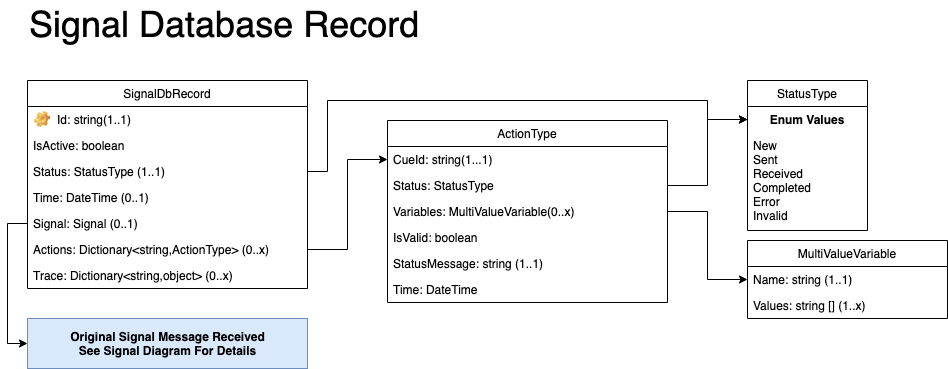

The diagram above was exported from draw.io. Its source (the exported page's mxGraphModel, read from the mxfile embedded in the PNG):
<mxGraphModel dx="1042" dy="678" grid="1" gridSize="10" guides="1" tooltips="1" connect="1" arrows="1" fold="1" page="1" pageScale="1" pageWidth="1100" pageHeight="850" math="0" shadow="0">
  <root>
    <mxCell id="0" />
    <mxCell id="1" parent="0" />
    <mxCell id="Yg6pK1T9AQLUbVwk1xyi-2" value="&lt;font style=&quot;font-size: 36px&quot;&gt;Signal Database Record&lt;/font&gt;" style="text;html=1;resizable=0;points=[];autosize=1;align=left;verticalAlign=top;spacingTop=-4;" parent="1" vertex="1">
      <mxGeometry x="40" y="40" width="410" height="20" as="geometry" />
    </mxCell>
    <mxCell id="KmfvtNIkWaQ_sEXPeE87-1" value="SignalDbRecord" style="swimlane;fontStyle=0;childLayout=stackLayout;horizontal=1;startSize=26;fillColor=none;horizontalStack=0;resizeParent=1;resizeParentMax=0;resizeLast=0;collapsible=1;marginBottom=0;" parent="1" vertex="1">
      <mxGeometry x="40" y="120" width="280" height="208" as="geometry" />
    </mxCell>
    <mxCell id="Ou2PWRsIDcKgJtkRFagu-1" value="Id: string(1..1)" style="label;fontStyle=0;strokeColor=none;fillColor=none;align=left;verticalAlign=top;overflow=hidden;spacingLeft=28;spacingRight=4;rotatable=0;points=[[0,0.5],[1,0.5]];portConstraint=eastwest;imageWidth=16;imageHeight=16;image=img/clipart/Gear_128x128.png" parent="KmfvtNIkWaQ_sEXPeE87-1" vertex="1">
      <mxGeometry y="26" width="280" height="26" as="geometry" />
    </mxCell>
    <mxCell id="KmfvtNIkWaQ_sEXPeE87-5" value="IsActive: boolean" style="text;strokeColor=none;fillColor=none;align=left;verticalAlign=top;spacingLeft=4;spacingRight=4;overflow=hidden;rotatable=0;points=[[0,0.5],[1,0.5]];portConstraint=eastwest;" parent="KmfvtNIkWaQ_sEXPeE87-1" vertex="1">
      <mxGeometry y="52" width="280" height="26" as="geometry" />
    </mxCell>
    <mxCell id="lmNlHfjNBO_UcjLoJuzN-1" value="Status: StatusType (1..1)" style="text;strokeColor=none;fillColor=none;align=left;verticalAlign=top;spacingLeft=4;spacingRight=4;overflow=hidden;rotatable=0;points=[[0,0.5],[1,0.5]];portConstraint=eastwest;" vertex="1" parent="KmfvtNIkWaQ_sEXPeE87-1">
      <mxGeometry y="78" width="280" height="26" as="geometry" />
    </mxCell>
    <mxCell id="lmNlHfjNBO_UcjLoJuzN-2" value="Time: DateTime (0..1)" style="text;strokeColor=none;fillColor=none;align=left;verticalAlign=top;spacingLeft=4;spacingRight=4;overflow=hidden;rotatable=0;points=[[0,0.5],[1,0.5]];portConstraint=eastwest;" vertex="1" parent="KmfvtNIkWaQ_sEXPeE87-1">
      <mxGeometry y="104" width="280" height="26" as="geometry" />
    </mxCell>
    <mxCell id="lmNlHfjNBO_UcjLoJuzN-5" value="Signal: Signal (0..1)" style="text;strokeColor=none;fillColor=none;align=left;verticalAlign=top;spacingLeft=4;spacingRight=4;overflow=hidden;rotatable=0;points=[[0,0.5],[1,0.5]];portConstraint=eastwest;" vertex="1" parent="KmfvtNIkWaQ_sEXPeE87-1">
      <mxGeometry y="130" width="280" height="26" as="geometry" />
    </mxCell>
    <mxCell id="lmNlHfjNBO_UcjLoJuzN-7" value="Actions: Dictionary&lt;string,ActionType&gt; (0..x)" style="text;strokeColor=none;fillColor=none;align=left;verticalAlign=top;spacingLeft=4;spacingRight=4;overflow=hidden;rotatable=0;points=[[0,0.5],[1,0.5]];portConstraint=eastwest;" vertex="1" parent="KmfvtNIkWaQ_sEXPeE87-1">
      <mxGeometry y="156" width="280" height="26" as="geometry" />
    </mxCell>
    <mxCell id="lmNlHfjNBO_UcjLoJuzN-6" value="Trace: Dictionary&lt;string,object&gt; (0..x)" style="text;strokeColor=none;fillColor=none;align=left;verticalAlign=top;spacingLeft=4;spacingRight=4;overflow=hidden;rotatable=0;points=[[0,0.5],[1,0.5]];portConstraint=eastwest;" vertex="1" parent="KmfvtNIkWaQ_sEXPeE87-1">
      <mxGeometry y="182" width="280" height="26" as="geometry" />
    </mxCell>
    <mxCell id="lmNlHfjNBO_UcjLoJuzN-11" value="ActionType" style="swimlane;fontStyle=0;childLayout=stackLayout;horizontal=1;startSize=26;fillColor=none;horizontalStack=0;resizeParent=1;resizeParentMax=0;resizeLast=0;collapsible=1;marginBottom=0;" vertex="1" parent="1">
      <mxGeometry x="400" y="160" width="280" height="182" as="geometry" />
    </mxCell>
    <mxCell id="lmNlHfjNBO_UcjLoJuzN-13" value="CueId: string(1...1)" style="text;strokeColor=none;fillColor=none;align=left;verticalAlign=top;spacingLeft=4;spacingRight=4;overflow=hidden;rotatable=0;points=[[0,0.5],[1,0.5]];portConstraint=eastwest;" vertex="1" parent="lmNlHfjNBO_UcjLoJuzN-11">
      <mxGeometry y="26" width="280" height="26" as="geometry" />
    </mxCell>
    <mxCell id="lmNlHfjNBO_UcjLoJuzN-16" value="Status: StatusType" style="text;strokeColor=none;fillColor=none;align=left;verticalAlign=top;spacingLeft=4;spacingRight=4;overflow=hidden;rotatable=0;points=[[0,0.5],[1,0.5]];portConstraint=eastwest;" vertex="1" parent="lmNlHfjNBO_UcjLoJuzN-11">
      <mxGeometry y="52" width="280" height="26" as="geometry" />
    </mxCell>
    <mxCell id="lmNlHfjNBO_UcjLoJuzN-14" value="Variables: MultiValueVariable(0..x)" style="text;strokeColor=none;fillColor=none;align=left;verticalAlign=top;spacingLeft=4;spacingRight=4;overflow=hidden;rotatable=0;points=[[0,0.5],[1,0.5]];portConstraint=eastwest;" vertex="1" parent="lmNlHfjNBO_UcjLoJuzN-11">
      <mxGeometry y="78" width="280" height="26" as="geometry" />
    </mxCell>
    <mxCell id="lmNlHfjNBO_UcjLoJuzN-15" value="IsValid: boolean" style="text;strokeColor=none;fillColor=none;align=left;verticalAlign=top;spacingLeft=4;spacingRight=4;overflow=hidden;rotatable=0;points=[[0,0.5],[1,0.5]];portConstraint=eastwest;" vertex="1" parent="lmNlHfjNBO_UcjLoJuzN-11">
      <mxGeometry y="104" width="280" height="26" as="geometry" />
    </mxCell>
    <mxCell id="lmNlHfjNBO_UcjLoJuzN-17" value="StatusMessage: string (1..1)" style="text;strokeColor=none;fillColor=none;align=left;verticalAlign=top;spacingLeft=4;spacingRight=4;overflow=hidden;rotatable=0;points=[[0,0.5],[1,0.5]];portConstraint=eastwest;" vertex="1" parent="lmNlHfjNBO_UcjLoJuzN-11">
      <mxGeometry y="130" width="280" height="26" as="geometry" />
    </mxCell>
    <mxCell id="lmNlHfjNBO_UcjLoJuzN-18" value="Time: DateTime" style="text;strokeColor=none;fillColor=none;align=left;verticalAlign=top;spacingLeft=4;spacingRight=4;overflow=hidden;rotatable=0;points=[[0,0.5],[1,0.5]];portConstraint=eastwest;" vertex="1" parent="lmNlHfjNBO_UcjLoJuzN-11">
      <mxGeometry y="156" width="280" height="26" as="geometry" />
    </mxCell>
    <mxCell id="lmNlHfjNBO_UcjLoJuzN-8" value="StatusType" style="swimlane;fontStyle=0;childLayout=stackLayout;horizontal=1;startSize=26;fillColor=none;horizontalStack=0;resizeParent=1;resizeParentMax=0;resizeLast=0;collapsible=1;marginBottom=0;" vertex="1" parent="1">
      <mxGeometry x="760" y="120" width="120" height="150" as="geometry" />
    </mxCell>
    <mxCell id="lmNlHfjNBO_UcjLoJuzN-9" value="Enum Values" style="text;align=center;fontStyle=1;verticalAlign=middle;spacingLeft=3;spacingRight=3;strokeColor=none;rotatable=0;points=[[0,0.5],[1,0.5]];portConstraint=eastwest;" vertex="1" parent="lmNlHfjNBO_UcjLoJuzN-8">
      <mxGeometry y="26" width="120" height="26" as="geometry" />
    </mxCell>
    <mxCell id="lmNlHfjNBO_UcjLoJuzN-10" value="New&#10;Sent&#10;Received&#10;Completed&#10;Error&#10;Invalid&#10;" style="text;strokeColor=none;fillColor=none;align=left;verticalAlign=top;spacingLeft=4;spacingRight=4;overflow=hidden;rotatable=0;points=[[0,0.5],[1,0.5]];portConstraint=eastwest;" vertex="1" parent="lmNlHfjNBO_UcjLoJuzN-8">
      <mxGeometry y="52" width="120" height="98" as="geometry" />
    </mxCell>
    <mxCell id="lmNlHfjNBO_UcjLoJuzN-19" value="MultiValueVariable" style="swimlane;fontStyle=0;childLayout=stackLayout;horizontal=1;startSize=26;fillColor=none;horizontalStack=0;resizeParent=1;resizeParentMax=0;resizeLast=0;collapsible=1;marginBottom=0;" vertex="1" parent="1">
      <mxGeometry x="760" y="280" width="200" height="78" as="geometry" />
    </mxCell>
    <mxCell id="lmNlHfjNBO_UcjLoJuzN-20" value="Name: string (1..1)" style="text;strokeColor=none;fillColor=none;align=left;verticalAlign=top;spacingLeft=4;spacingRight=4;overflow=hidden;rotatable=0;points=[[0,0.5],[1,0.5]];portConstraint=eastwest;" vertex="1" parent="lmNlHfjNBO_UcjLoJuzN-19">
      <mxGeometry y="26" width="200" height="26" as="geometry" />
    </mxCell>
    <mxCell id="lmNlHfjNBO_UcjLoJuzN-21" value="Values: string [] (1..x)" style="text;strokeColor=none;fillColor=none;align=left;verticalAlign=top;spacingLeft=4;spacingRight=4;overflow=hidden;rotatable=0;points=[[0,0.5],[1,0.5]];portConstraint=eastwest;" vertex="1" parent="lmNlHfjNBO_UcjLoJuzN-19">
      <mxGeometry y="52" width="200" height="26" as="geometry" />
    </mxCell>
    <mxCell id="lmNlHfjNBO_UcjLoJuzN-22" style="edgeStyle=orthogonalEdgeStyle;rounded=0;orthogonalLoop=1;jettySize=auto;html=1;exitX=1;exitY=0.5;exitDx=0;exitDy=0;entryX=0;entryY=0.5;entryDx=0;entryDy=0;" edge="1" parent="1" source="lmNlHfjNBO_UcjLoJuzN-7" target="lmNlHfjNBO_UcjLoJuzN-13">
      <mxGeometry relative="1" as="geometry" />
    </mxCell>
    <mxCell id="lmNlHfjNBO_UcjLoJuzN-23" style="edgeStyle=orthogonalEdgeStyle;rounded=0;orthogonalLoop=1;jettySize=auto;html=1;exitX=1;exitY=0.5;exitDx=0;exitDy=0;entryX=0;entryY=0.5;entryDx=0;entryDy=0;" edge="1" parent="1" source="lmNlHfjNBO_UcjLoJuzN-1" target="lmNlHfjNBO_UcjLoJuzN-9">
      <mxGeometry relative="1" as="geometry">
        <Array as="points">
          <mxPoint x="340" y="211" />
          <mxPoint x="340" y="140" />
          <mxPoint x="720" y="140" />
          <mxPoint x="720" y="159" />
        </Array>
      </mxGeometry>
    </mxCell>
    <mxCell id="lmNlHfjNBO_UcjLoJuzN-24" style="edgeStyle=orthogonalEdgeStyle;rounded=0;orthogonalLoop=1;jettySize=auto;html=1;exitX=1;exitY=0.5;exitDx=0;exitDy=0;entryX=0;entryY=0.5;entryDx=0;entryDy=0;" edge="1" parent="1" source="lmNlHfjNBO_UcjLoJuzN-14" target="lmNlHfjNBO_UcjLoJuzN-20">
      <mxGeometry relative="1" as="geometry" />
    </mxCell>
    <mxCell id="lmNlHfjNBO_UcjLoJuzN-25" style="edgeStyle=orthogonalEdgeStyle;rounded=0;orthogonalLoop=1;jettySize=auto;html=1;exitX=1;exitY=0.5;exitDx=0;exitDy=0;entryX=0;entryY=0.5;entryDx=0;entryDy=0;" edge="1" parent="1" source="lmNlHfjNBO_UcjLoJuzN-16" target="lmNlHfjNBO_UcjLoJuzN-9">
      <mxGeometry relative="1" as="geometry" />
    </mxCell>
    <mxCell id="lmNlHfjNBO_UcjLoJuzN-26" value="&lt;b&gt;Original Signal Message Received&lt;br&gt;See Signal Diagram For Details&lt;br&gt;&lt;/b&gt;" style="html=1;fillColor=#dae8fc;strokeColor=#6c8ebf;" vertex="1" parent="1">
      <mxGeometry x="40" y="358" width="280" height="50" as="geometry" />
    </mxCell>
    <mxCell id="lmNlHfjNBO_UcjLoJuzN-27" style="edgeStyle=orthogonalEdgeStyle;rounded=0;orthogonalLoop=1;jettySize=auto;html=1;exitX=0;exitY=0.5;exitDx=0;exitDy=0;entryX=0;entryY=0.5;entryDx=0;entryDy=0;" edge="1" parent="1" source="lmNlHfjNBO_UcjLoJuzN-5" target="lmNlHfjNBO_UcjLoJuzN-26">
      <mxGeometry relative="1" as="geometry" />
    </mxCell>
  </root>
</mxGraphModel>